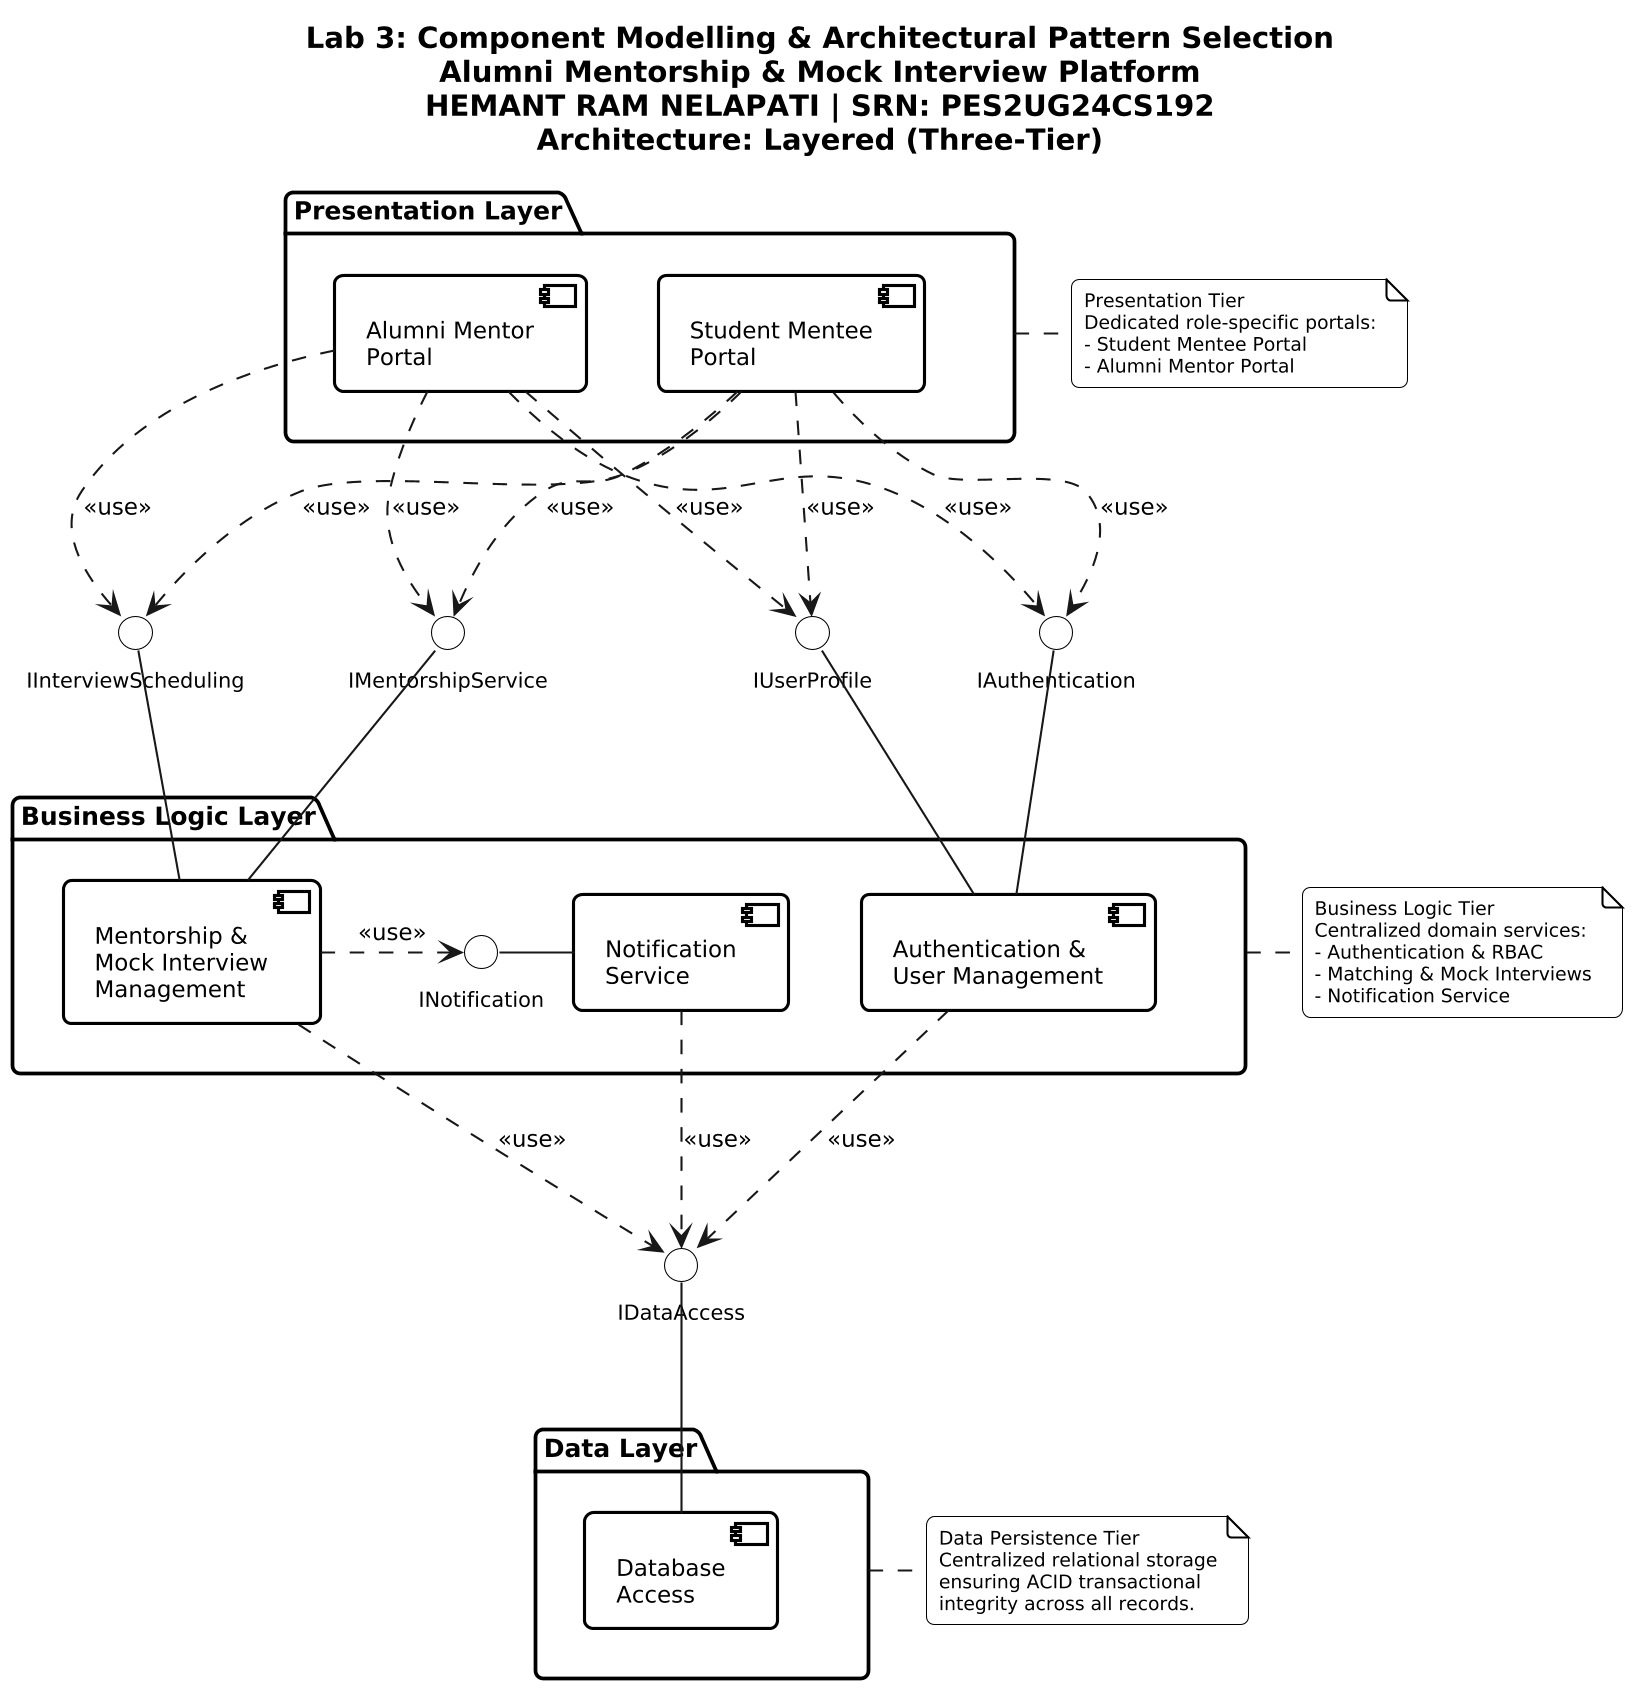

The diagram above was rendered by PlantUML. Its source (embedded in the PNG):
@startuml
title
  <b>Lab 3: Component Modelling & Architectural Pattern Selection</b>
  Alumni Mentorship & Mock Interview Platform
  <b>HEMANT RAM NELAPATI</b> | SRN: <b>PES2UG24CS192</b>
  Architecture: <b>Layered (Three-Tier)</b>
end title

top to bottom direction
skinparam dpi 200

skinparam monochrome true
skinparam shadowing false
skinparam roundcorner 8
skinparam defaultFontName "Segoe UI"
skinparam defaultFontSize 11

skinparam component {
    BackgroundColor #FFFFFF
    BorderColor #000000
    BorderThickness 1.5
    FontName "Segoe UI"
    FontSize 11
    FontColor #000000
}

skinparam interface {
    BackgroundColor #FFFFFF
    BorderColor #000000
    FontName "Segoe UI"
    FontSize 10
    FontColor #000000
}

skinparam package {
    BackgroundColor #FFFFFF
    BorderColor #000000
    BorderThickness 1.8
    FontName "Segoe UI"
    FontSize 12
    FontStyle bold
    FontColor #000000
}

skinparam note {
    BackgroundColor #FFFFFF
    BorderColor #000000
    FontColor #000000
    FontSize 9
}

' ============================================================
' PRESENTATION LAYER (TOP TIER)
' ============================================================
package "Presentation Layer" as PL {
    [Student Mentee\nPortal] as SMP
    [Alumni Mentor\nPortal] as AMP
}

' ============================================================
' BUSINESS LOGIC LAYER (MIDDLE TIER)
' ============================================================
package "Business Logic Layer" as BLL {
    [Authentication &\nUser Management] as AUTH
    [Mentorship &\nMock Interview\nManagement] as MIM
    [Notification\nService] as NOTIF
    
    interface "INotification" as INotify
    NOTIF -left- INotify
    MIM .right.> INotify : <<use>>
}

' ============================================================
' DATA LAYER (BOTTOM TIER)
' ============================================================
package "Data Layer" as DL {
    [Database\nAccess] as DB
}

' ============================================================
' INTERFACES: PRESENTATION <-> BUSINESS LOGIC
' ============================================================
interface "IAuthentication" as IAuth
interface "IUserProfile" as IProfile
interface "IMentorshipService" as IMentor
interface "IInterviewScheduling" as IInterview

' Provided by Business Logic components
AUTH -up- IAuth
AUTH -up- IProfile
MIM -up- IMentor
MIM -up- IInterview

' Required by Student Mentee Portal
SMP ..> IAuth : <<use>>
SMP ..> IProfile : <<use>>
SMP ..> IMentor : <<use>>
SMP ..> IInterview : <<use>>

' Required by Alumni Mentor Portal
AMP ..> IAuth : <<use>>
AMP ..> IProfile : <<use>>
AMP ..> IMentor : <<use>>
AMP ..> IInterview : <<use>>

' ============================================================
' INTERFACES: BUSINESS LOGIC <-> DATA LAYER
' ============================================================
interface "IDataAccess" as IData

' Provided by Data Layer
DB -up- IData

' Required by Business Logic components
AUTH ..> IData : <<use>>
MIM ..> IData : <<use>>
NOTIF ..> IData : <<use>>

' ============================================================
' ARCHITECTURAL NOTES
' ============================================================
note right of PL
  Presentation Tier
  Dedicated role-specific portals:
  - Student Mentee Portal
  - Alumni Mentor Portal
end note

note right of BLL
  Business Logic Tier
  Centralized domain services:
  - Authentication & RBAC
  - Matching & Mock Interviews
  - Notification Service
end note

note right of DL
  Data Persistence Tier
  Centralized relational storage
  ensuring ACID transactional
  integrity across all records.
end note
@enduml